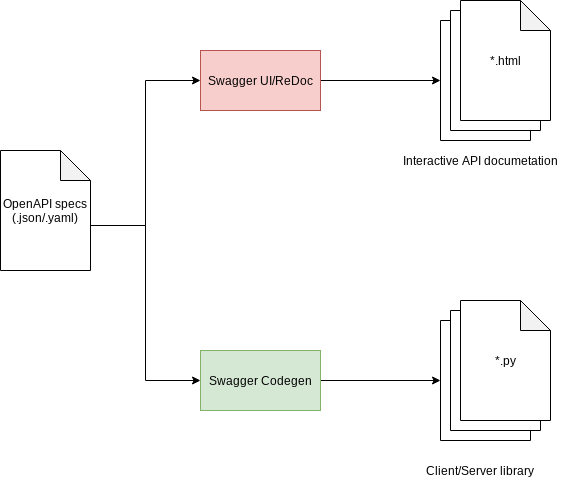

The diagram above was exported from draw.io. Its source (the exported page's mxGraphModel, read from the mxfile embedded in the PNG):
<mxGraphModel dx="1334" dy="745" grid="1" gridSize="10" guides="1" tooltips="1" connect="1" arrows="1" fold="1" page="1" pageScale="1" pageWidth="850" pageHeight="1100" math="0" shadow="0">
  <root>
    <mxCell id="0" />
    <mxCell id="1" parent="0" />
    <mxCell id="f_XPEDSEXCQZNZEiE8tI-12" style="edgeStyle=orthogonalEdgeStyle;rounded=0;orthogonalLoop=1;jettySize=auto;html=1;exitX=1;exitY=0.5;exitDx=0;exitDy=0;entryX=0;entryY=0.5;entryDx=0;entryDy=0;entryPerimeter=0;" edge="1" parent="1" source="f_XPEDSEXCQZNZEiE8tI-1" target="f_XPEDSEXCQZNZEiE8tI-11">
      <mxGeometry relative="1" as="geometry" />
    </mxCell>
    <mxCell id="f_XPEDSEXCQZNZEiE8tI-1" value="Swagger Codegen" style="rounded=0;whiteSpace=wrap;html=1;fillColor=#d5e8d4;strokeColor=#82b366;" vertex="1" parent="1">
      <mxGeometry x="280" y="400" width="120" height="60" as="geometry" />
    </mxCell>
    <mxCell id="f_XPEDSEXCQZNZEiE8tI-5" style="edgeStyle=orthogonalEdgeStyle;rounded=0;orthogonalLoop=1;jettySize=auto;html=1;exitX=0;exitY=0;exitDx=90;exitDy=75;exitPerimeter=0;entryX=0;entryY=0.5;entryDx=0;entryDy=0;" edge="1" parent="1" source="f_XPEDSEXCQZNZEiE8tI-2" target="f_XPEDSEXCQZNZEiE8tI-4">
      <mxGeometry relative="1" as="geometry" />
    </mxCell>
    <mxCell id="f_XPEDSEXCQZNZEiE8tI-7" style="edgeStyle=orthogonalEdgeStyle;rounded=0;orthogonalLoop=1;jettySize=auto;html=1;exitX=0;exitY=0;exitDx=90;exitDy=75;exitPerimeter=0;entryX=0;entryY=0.5;entryDx=0;entryDy=0;" edge="1" parent="1" source="f_XPEDSEXCQZNZEiE8tI-2" target="f_XPEDSEXCQZNZEiE8tI-1">
      <mxGeometry relative="1" as="geometry" />
    </mxCell>
    <mxCell id="f_XPEDSEXCQZNZEiE8tI-2" value="OpenAPI specs (.json/.yaml)" style="shape=note;whiteSpace=wrap;html=1;backgroundOutline=1;darkOpacity=0.05;" vertex="1" parent="1">
      <mxGeometry x="80" y="200" width="90" height="120" as="geometry" />
    </mxCell>
    <mxCell id="f_XPEDSEXCQZNZEiE8tI-9" style="edgeStyle=orthogonalEdgeStyle;rounded=0;orthogonalLoop=1;jettySize=auto;html=1;exitX=1;exitY=0.5;exitDx=0;exitDy=0;entryX=0;entryY=0.5;entryDx=0;entryDy=0;entryPerimeter=0;" edge="1" parent="1" source="f_XPEDSEXCQZNZEiE8tI-4" target="f_XPEDSEXCQZNZEiE8tI-8">
      <mxGeometry relative="1" as="geometry" />
    </mxCell>
    <mxCell id="f_XPEDSEXCQZNZEiE8tI-4" value="Swagger UI/ReDoc" style="rounded=0;whiteSpace=wrap;html=1;fillColor=#f8cecc;strokeColor=#b85450;" vertex="1" parent="1">
      <mxGeometry x="280" y="100" width="120" height="60" as="geometry" />
    </mxCell>
    <mxCell id="f_XPEDSEXCQZNZEiE8tI-8" value=".html" style="shape=note;whiteSpace=wrap;html=1;backgroundOutline=1;darkOpacity=0.05;" vertex="1" parent="1">
      <mxGeometry x="520" y="70" width="90" height="120" as="geometry" />
    </mxCell>
    <mxCell id="f_XPEDSEXCQZNZEiE8tI-10" value="Interactive API documetation" style="text;html=1;strokeColor=none;fillColor=none;align=center;verticalAlign=middle;whiteSpace=wrap;rounded=0;" vertex="1" parent="1">
      <mxGeometry x="480" y="200" width="160" height="20" as="geometry" />
    </mxCell>
    <mxCell id="f_XPEDSEXCQZNZEiE8tI-11" value=".py" style="shape=note;whiteSpace=wrap;html=1;backgroundOutline=1;darkOpacity=0.05;" vertex="1" parent="1">
      <mxGeometry x="520" y="370" width="90" height="120" as="geometry" />
    </mxCell>
    <mxCell id="f_XPEDSEXCQZNZEiE8tI-14" value=".html" style="shape=note;whiteSpace=wrap;html=1;backgroundOutline=1;darkOpacity=0.05;" vertex="1" parent="1">
      <mxGeometry x="530" y="60" width="90" height="120" as="geometry" />
    </mxCell>
    <mxCell id="f_XPEDSEXCQZNZEiE8tI-15" value="*.html" style="shape=note;whiteSpace=wrap;html=1;backgroundOutline=1;darkOpacity=0.05;" vertex="1" parent="1">
      <mxGeometry x="540" y="50" width="90" height="120" as="geometry" />
    </mxCell>
    <mxCell id="f_XPEDSEXCQZNZEiE8tI-16" value=".py" style="shape=note;whiteSpace=wrap;html=1;backgroundOutline=1;darkOpacity=0.05;" vertex="1" parent="1">
      <mxGeometry x="530" y="360" width="90" height="120" as="geometry" />
    </mxCell>
    <mxCell id="f_XPEDSEXCQZNZEiE8tI-17" value="*.py" style="shape=note;whiteSpace=wrap;html=1;backgroundOutline=1;darkOpacity=0.05;" vertex="1" parent="1">
      <mxGeometry x="540" y="350" width="90" height="120" as="geometry" />
    </mxCell>
    <mxCell id="f_XPEDSEXCQZNZEiE8tI-18" value="Client/Server library" style="text;html=1;strokeColor=none;fillColor=none;align=center;verticalAlign=middle;whiteSpace=wrap;rounded=0;" vertex="1" parent="1">
      <mxGeometry x="480" y="510" width="160" height="20" as="geometry" />
    </mxCell>
  </root>
</mxGraphModel>